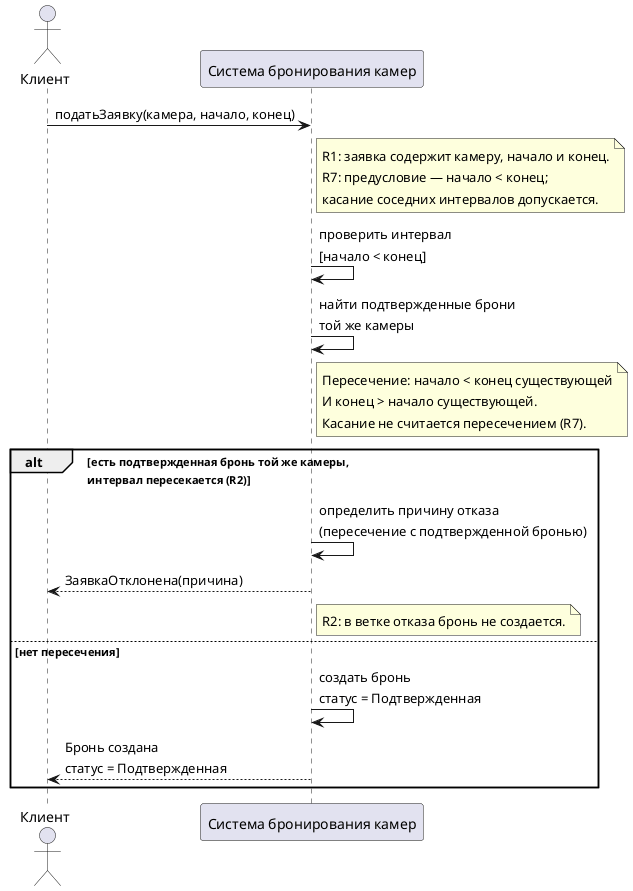

The diagram above was rendered by PlantUML. Its source (embedded in the PNG):
@startuml
actor "Клиент" as Client
participant "Система бронирования камер" as System

Client -> System : податьЗаявку(камера, начало, конец)
note right of System
  R1: заявка содержит камеру, начало и конец.
  R7: предусловие — начало < конец;
  касание соседних интервалов допускается.
end note

System -> System : проверить интервал\n[начало < конец]
System -> System : найти подтвержденные брони\nтой же камеры
note right of System
  Пересечение: начало < конец существующей
  И конец > начало существующей.
  Касание не считается пересечением (R7).
end note

alt есть подтвержденная бронь той же камеры,\nинтервал пересекается (R2)
  System -> System : определить причину отказа\n(пересечение с подтвержденной бронью)
  System --> Client : ЗаявкаОтклонена(причина)
  note right of System
    R2: в ветке отказа бронь не создается.
  end note
else нет пересечения
  System -> System : создать бронь\nстатус = Подтвержденная
  System --> Client : Бронь создана\nстатус = Подтвержденная
end
@enduml